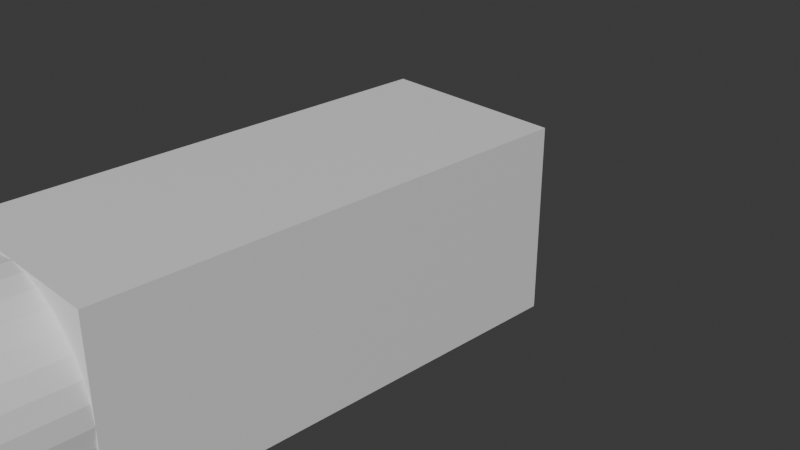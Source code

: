 # Source: mdl_Shotgun.blend  (saved by Blender 5.0.119; exported with 4.5.12 LTS)
import bpy
from mathutils import Matrix  # noqa: F401  (used for matrix-valued properties, if any)

bpy.ops.wm.read_factory_settings(use_empty=True)
scene = bpy.context.scene
scene.name = 'Scene'

# ---- collections
col_collection = bpy.data.collections.new('Collection'); scene.collection.children.link(col_collection)
col_light_and_camera = bpy.data.collections.new('Light_And_Camera'); scene.collection.children.link(col_light_and_camera)

# ---- materials (node trees are filled in below, after node groups)
mat_material = bpy.data.materials.new('Material')
mat_material.alpha_threshold = 0.0
mat_material.use_backface_culling_lightprobe_volume = False
mat_material.roughness = 0.5
mat_material.line_color = (0.0, 0.0, 0.0, 1.0)

# ---- material node trees
mat_material.use_nodes = True; mat_material.node_tree.nodes.clear()
_N = mat_material.node_tree.nodes; _L = mat_material.node_tree.links
n0 = _N.new('ShaderNodeOutputMaterial'); n0.name = 'Material Output'; n0.location = (200, 100)
n1 = _N.new('ShaderNodeBsdfPrincipled'); n1.name = 'Principled BSDF'; n1.location = (-200, 100)
_L.new(n1.outputs[0], n0.inputs[0])
n0.is_active_output = True

# ---- world
world_world = bpy.data.worlds.new('World'); scene.world = world_world
world_world.use_nodes = True; world_world.node_tree.nodes.clear()
_N = world_world.node_tree.nodes; _L = world_world.node_tree.links
n0 = _N.new('ShaderNodeOutputWorld'); n0.name = 'World Output'; n0.location = (200, 100)
n1 = _N.new('ShaderNodeBackground'); n1.name = 'Background'; n1.location = (-200, 100)
n1.inputs[0].default_value = (0.05088, 0.05088, 0.05088, 1.0)
_L.new(n1.outputs[0], n0.inputs[0])
n0.is_active_output = True
world_world.color = (0.05088, 0.05088, 0.05088)
world_world.sun_shadow_jitter_overblur = 0.0

# ---- cameras
cam_camera = bpy.data.cameras.new('Camera')
cam_camera.clip_end = 100.0
cam_camera.ortho_scale = 7.314

# ---- lights
light_light = bpy.data.lights.new('Light', 'POINT')
light_light.energy = 1000.0
light_light.shadow_soft_size = 0.1

# ---- meshes
me_cube = bpy.data.meshes.new('Cube')
me_cube.from_pydata([(1.0, 1.0, 1.0), (1.0, 1.0, -1.0), (1.0, -4.0, 1.0), (1.0, -4.0, -1.0), (-1.0, 1.0, 1.0), (-1.0, 1.0, -1.0), (-1.0, -4.0, 1.0), (-1.0, -4.0, -1.0), (0.0, -4.0, 1.0), (0.0, -6.0, 1.0), (0.1951, -4.0, 0.9808), (0.1951, -6.0, 0.9808), (0.3827, -4.0, 0.9239), (0.3827, -6.0, 0.9239), (0.5556, -4.0, 0.8315), (0.5556, -6.0, 0.8315), (0.7071, -4.0, 0.7071), (0.7071, -6.0, 0.7071), (0.8315, -4.0, 0.5556), (0.8315, -6.0, 0.5556), (0.9239, -4.0, 0.3827), (0.9239, -6.0, 0.3827), (0.9808, -4.0, 0.1951), (0.9808, -6.0, 0.1951), (1.0, -4.0, -5.364e-07), (1.0, -6.0, -3.576e-07), (0.9808, -4.0, -0.1951), (0.9808, -6.0, -0.1951), (0.9239, -4.0, -0.3827), (0.9239, -6.0, -0.3827), (0.8315, -4.0, -0.5556), (0.8315, -6.0, -0.5556), (0.7071, -4.0, -0.7071), (0.7071, -6.0, -0.7071), (0.5556, -4.0, -0.8315), (0.5556, -6.0, -0.8315), (0.3827, -4.0, -0.9239), (0.3827, -6.0, -0.9239), (0.1951, -4.0, -0.9808), (0.1951, -6.0, -0.9808), (0.0, -4.0, -1.0), (0.0, -6.0, -1.0), (-0.1951, -4.0, -0.9808), (-0.1951, -6.0, -0.9808), (-0.3827, -4.0, -0.9239), (-0.3827, -6.0, -0.9239), (-0.5556, -4.0, -0.8315), (-0.5556, -6.0, -0.8315), (-0.7071, -4.0, -0.7071), (-0.7071, -6.0, -0.7071), (-0.8315, -4.0, -0.5556), (-0.8315, -6.0, -0.5556), (-0.9239, -4.0, -0.3827), (-0.9239, -6.0, -0.3827), (-0.9808, -4.0, -0.1951), (-0.9808, -6.0, -0.1951), (-1.0, -4.0, -5.364e-07), (-1.0, -6.0, -3.576e-07), (-0.9808, -4.0, 0.1951), (-0.9808, -6.0, 0.1951), (-0.9239, -4.0, 0.3827), (-0.9239, -6.0, 0.3827), (-0.8315, -4.0, 0.5556), (-0.8315, -6.0, 0.5556), (-0.7071, -4.0, 0.7071), (-0.7071, -6.0, 0.7071), (-0.5556, -4.0, 0.8315), (-0.5556, -6.0, 0.8315), (-0.3827, -4.0, 0.9239), (-0.3827, -6.0, 0.9239), (-0.1951, -4.0, 0.9808), (-0.1951, -6.0, 0.9808)], [], [(0, 4, 6, 2), (3, 2, 6, 7), (7, 6, 4, 5), (5, 1, 3, 7), (1, 0, 2, 3), (5, 4, 0, 1), (8, 9, 11, 10), (10, 11, 13, 12), (12, 13, 15, 14), (14, 15, 17, 16), (16, 17, 19, 18), (18, 19, 21, 20), (20, 21, 23, 22), (22, 23, 25, 24), (24, 25, 27, 26), (26, 27, 29, 28), (28, 29, 31, 30), (30, 31, 33, 32), (32, 33, 35, 34), (34, 35, 37, 36), (36, 37, 39, 38), (38, 39, 41, 40), (40, 41, 43, 42), (42, 43, 45, 44), (44, 45, 47, 46), (46, 47, 49, 48), (48, 49, 51, 50), (50, 51, 53, 52), (52, 53, 55, 54), (54, 55, 57, 56), (56, 57, 59, 58), (58, 59, 61, 60), (60, 61, 63, 62), (62, 63, 65, 64), (64, 65, 67, 66), (66, 67, 69, 68), (11, 9, 71, 69, 67, 65, 63, 61, 59, 57, 55, 53, 51, 49, 47, 45, 43, 41, 39, 37, 35, 33, 31, 29, 27, 25, 23, 21, 19, 17, 15, 13), (68, 69, 71, 70), (70, 71, 9, 8), (8, 10, 12, 14, 16, 18, 20, 22, 24, 26, 28, 30, 32, 34, 36, 38, 40, 42, 44, 46, 48, 50, 52, 54, 56, 58, 60, 62, 64, 66, 68, 70)])
_uv = me_cube.uv_layers.new(name='UVMap')
_uv.uv.foreach_set('vector', [0.625, 0.5, 0.875, 0.5, 0.875, 0.75, 0.625, 0.75, 0.375, 0.75, 0.625, 0.75, 0.625, 1.0, 0.375, 1.0, 0.375, 0.0, 0.625, 0.0, 0.625, 0.25, 0.375, 0.25, 0.125, 0.5, 0.375, 0.5, 0.375, 0.75, 0.125, 0.75, 0.375, 0.5, 0.625, 0.5, 0.625, 0.75, 0.375, 0.75, 0.375, 0.25, 0.625, 0.25, 0.625, 0.5, 0.375, 0.5, 1.0, 0.5, 1.0, 1.0, 0.9688, 1.0, 0.9688, 0.5, 0.9688, 0.5, 0.9688, 1.0, 0.9375, 1.0, 0.9375, 0.5, 0.9375, 0.5, 0.9375, 1.0, 0.9062, 1.0, 0.9062, 0.5, 0.9062, 0.5, 0.9062, 1.0, 0.875, 1.0, 0.875, 0.5, 0.875, 0.5, 0.875, 1.0, 0.8438, 1.0, 0.8438, 0.5, 0.8438, 0.5, 0.8438, 1.0, 0.8125, 1.0, 0.8125, 0.5, 0.8125, 0.5, 0.8125, 1.0, 0.7812, 1.0, 0.7812, 0.5, 0.7812, 0.5, 0.7812, 1.0, 0.75, 1.0, 0.75, 0.5, 0.75, 0.5, 0.75, 1.0, 0.7188, 1.0, 0.7188, 0.5, 0.7188, 0.5, 0.7188, 1.0, 0.6875, 1.0, 0.6875, 0.5, 0.6875, 0.5, 0.6875, 1.0, 0.6562, 1.0, 0.6562, 0.5, 0.6562, 0.5, 0.6562, 1.0, 0.625, 1.0, 0.625, 0.5, 0.625, 0.5, 0.625, 1.0, 0.5938, 1.0, 0.5938, 0.5, 0.5938, 0.5, 0.5938, 1.0, 0.5625, 1.0, 0.5625, 0.5, 0.5625, 0.5, 0.5625, 1.0, 0.5312, 1.0, 0.5312, 0.5, 0.5312, 0.5, 0.5312, 1.0, 0.5, 1.0, 0.5, 0.5, 0.5, 0.5, 0.5, 1.0, 0.4688, 1.0, 0.4688, 0.5, 0.4688, 0.5, 0.4688, 1.0, 0.4375, 1.0, 0.4375, 0.5, 0.4375, 0.5, 0.4375, 1.0, 0.4062, 1.0, 0.4062, 0.5, 0.4062, 0.5, 0.4062, 1.0, 0.375, 1.0, 0.375, 0.5, 0.375, 0.5, 0.375, 1.0, 0.3438, 1.0, 0.3438, 0.5, 0.3438, 0.5, 0.3438, 1.0, 0.3125, 1.0, 0.3125, 0.5, 0.3125, 0.5, 0.3125, 1.0, 0.2812, 1.0, 0.2812, 0.5, 0.2812, 0.5, 0.2812, 1.0, 0.25, 1.0, 0.25, 0.5, 0.25, 0.5, 0.25, 1.0, 0.2188, 1.0, 0.2188, 0.5, 0.2188, 0.5, 0.2188, 1.0, 0.1875, 1.0, 0.1875, 0.5, 0.1875, 0.5, 0.1875, 1.0, 0.1562, 1.0, 0.1562, 0.5, 0.1562, 0.5, 0.1562, 1.0, 0.125, 1.0, 0.125, 0.5, 0.125, 0.5, 0.125, 1.0, 0.09375, 1.0, 0.09375, 0.5, 0.09375, 0.5, 0.09375, 1.0, 0.0625, 1.0, 0.0625, 0.5, 0.2968, 0.4854, 0.25, 0.49, 0.2032, 0.4854, 0.1582, 0.4717, 0.1167, 0.4496, 0.08029, 0.4197, 0.05045, 0.3833, 0.02827, 0.3418, 0.01461, 0.2968, 0.01, 0.25, 0.01461, 0.2032, 0.02827, 0.1582, 0.05045, 0.1167, 0.08029, 0.08029, 0.1167, 0.05045, 0.1582, 0.02827, 0.2032, 0.01461, 0.25, 0.01, 0.2968, 0.01461, 0.3418, 0.02827, 0.3833, 0.05045, 0.4197, 0.08029, 0.4496, 0.1167, 0.4717, 0.1582, 0.4854, 0.2032, 0.49, 0.25, 0.4854, 0.2968, 0.4717, 0.3418, 0.4496, 0.3833, 0.4197, 0.4197, 0.3833, 0.4496, 0.3418, 0.4717, 0.0625, 0.5, 0.0625, 1.0, 0.03125, 1.0, 0.03125, 0.5, 0.03125, 0.5, 0.03125, 1.0, 0.0, 1.0, 0.0, 0.5, 0.75, 0.49, 0.7968, 0.4854, 0.8418, 0.4717, 0.8833, 0.4496, 0.9197, 0.4197, 0.9496, 0.3833, 0.9717, 0.3418, 0.9854, 0.2968, 0.99, 0.25, 0.9854, 0.2032, 0.9717, 0.1582, 0.9496, 0.1167, 0.9197, 0.08029, 0.8833, 0.05045, 0.8418, 0.02827, 0.7968, 0.01461, 0.75, 0.01, 0.7032, 0.01461, 0.6582, 0.02827, 0.6167, 0.05045, 0.5803, 0.08029, 0.5504, 0.1167, 0.5283, 0.1582, 0.5146, 0.2032, 0.51, 0.25, 0.5146, 0.2968, 0.5283, 0.3418, 0.5504, 0.3833, 0.5803, 0.4197, 0.6167, 0.4496, 0.6582, 0.4717, 0.7032, 0.4854])
me_cube.materials.append(mat_material)
me_cube.use_mirror_vertex_groups = False
me_cube.update()

# ---- objects
ob_cube = bpy.data.objects.new('Cube', me_cube)
ob_light = bpy.data.objects.new('Light', light_light)
ob_camera = bpy.data.objects.new('Camera', cam_camera)

# ---- transforms, parenting, visibility, modifiers, constraints
ob_cube.location = (0.0, 0.0, 0.0)
ob_cube.lock_rotations_4d = False
ob_cube.empty_display_type = 'ARROWS'
ob_cube.lineart.crease_threshold = 0.0
ob_light.location = (4.076, 1.005, 5.904)
ob_light.rotation_euler = (0.6503, 0.05522, 1.866)
ob_light.lock_rotations_4d = False
ob_light.empty_display_type = 'ARROWS'
ob_light.color = (0.0, 0.0, 0.0, 0.0)
ob_light.hide_render = True
ob_light.lineart.crease_threshold = 0.0
ob_camera.location = (7.359, -6.926, 4.958)
ob_camera.rotation_euler = (1.109, 0.0, 0.8149)
ob_camera.lock_rotations_4d = False
ob_camera.empty_display_type = 'ARROWS'
ob_camera.color = (0.0, 0.0, 0.0, 0.0)
ob_camera.hide_render = True
ob_camera.display_type = 'WIRE'
ob_camera.lineart.crease_threshold = 0.0

# ---- collection membership
col_collection.objects.link(ob_cube)
col_light_and_camera.objects.link(ob_light)
col_light_and_camera.objects.link(ob_camera)
def _layer_coll(name, lc=None):
    lc = lc or bpy.context.view_layer.layer_collection
    for c in lc.children:
        if c.name == name: return c
        r = _layer_coll(name, c)
        if r: return r
_layer_coll('Light_And_Camera').exclude = True

# ---- scene / render settings (as saved in the file)
scene.camera = ob_camera
scene.frame_start = 1; scene.frame_end = 250; scene.frame_set(1)
scene.render.engine = 'BLENDER_EEVEE_NEXT'
scene.render.bake_bias = 0.0
scene.render.bake_samples = 0
scene.cycles.sampling_pattern = 'TABULATED_SOBOL'
scene.eevee.use_volume_custom_range = False
bpy.context.view_layer.update()

# ---- added for rendering (the .blend has no usable light): sun
light_auto_sun = bpy.data.lights.new('AutoSun', 'SUN')
light_auto_sun.energy = 3.0
light_auto_sun.angle = 0.0523599
ob_auto_sun = bpy.data.objects.new('AutoSun', light_auto_sun)
scene.collection.objects.link(ob_auto_sun)
ob_auto_sun.rotation_euler = (0.872665, 0.174533, 0.523599)
bpy.context.view_layer.update()
